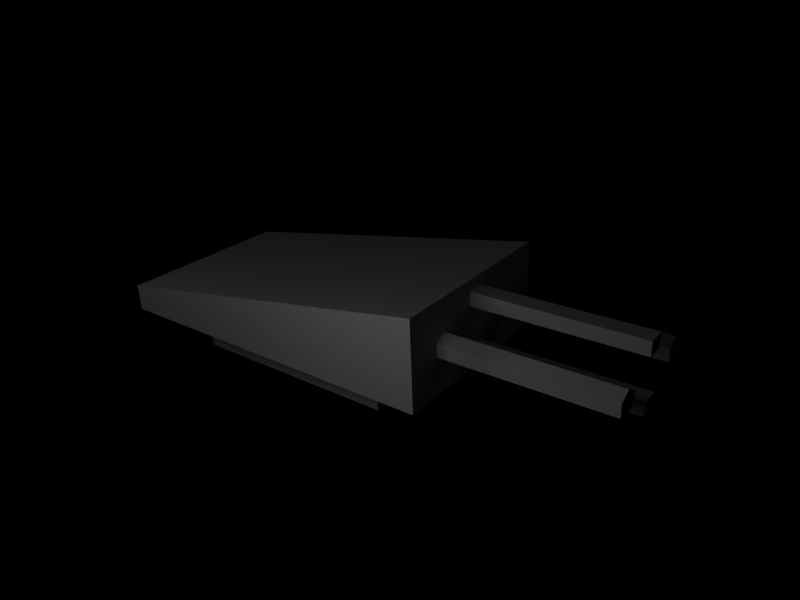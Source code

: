 # Source: WeaponTurret1.blend  (saved by Blender 2.49.2; exported with 4.5.12 LTS)
import bpy
from mathutils import Matrix  # noqa: F401  (used for matrix-valued properties, if any)

bpy.ops.wm.read_factory_settings(use_empty=True)
scene = bpy.context.scene
scene.name = 'Scene'

# ---- collections
col_collection_1 = bpy.data.collections.new('Collection 1'); scene.collection.children.link(col_collection_1)

# ---- materials (node trees are filled in below, after node groups)
mat_material = bpy.data.materials.new('Material')
mat_material.alpha_threshold = 0.0
mat_material.roughness = 0.5
mat_material.line_color = (0.0, 0.0, 0.0, 1.0)

# ---- material node trees

# ---- world
world_world = bpy.data.worlds.new('World'); scene.world = world_world
world_world.color = (0.0, 0.0, 0.0)
world_world.use_sun_shadow = False
world_world.sun_shadow_jitter_overblur = 0.0
world_world.cycles.sampling_method = 'MANUAL'
world_world.cycles.sample_map_resolution = 256

# ---- cameras
cam_camera = bpy.data.cameras.new('Camera')
cam_camera.passepartout_alpha = 0.2
cam_camera.clip_end = 100.0
cam_camera.lens = 35.0
cam_camera.ortho_scale = 7.314
cam_camera.show_passepartout = False
cam_camera.show_safe_areas = True
cam_camera.dof.focus_distance = 0.0
cam_camera.dof.aperture_fstop = 128.0

# ---- lights
light_spot_002 = bpy.data.lights.new('Spot.002', 'POINT')
light_spot_002.transmission_factor = 0.0
light_spot_002.cutoff_distance = 30.0
light_spot_002.energy = 100.0
light_spot_002.shadow_buffer_clip_start = 1.001
light_spot_002.shadow_soft_size = 1.0
light_spot_002.shadow_maximum_resolution = 0.006
light_spot_002.use_absolute_resolution = True
light_spot_002.cycles.use_multiple_importance_sampling = False
light_spot_001 = bpy.data.lights.new('Spot.001', 'POINT')
light_spot_001.transmission_factor = 0.0
light_spot_001.cutoff_distance = 30.0
light_spot_001.energy = 100.0
light_spot_001.shadow_buffer_clip_start = 1.001
light_spot_001.shadow_soft_size = 1.0
light_spot_001.shadow_maximum_resolution = 0.006
light_spot_001.use_absolute_resolution = True
light_spot_001.cycles.use_multiple_importance_sampling = False
light_spot = bpy.data.lights.new('Spot', 'POINT')
light_spot.transmission_factor = 0.0
light_spot.cutoff_distance = 30.0
light_spot.energy = 100.0
light_spot.shadow_buffer_clip_start = 1.001
light_spot.shadow_soft_size = 1.0
light_spot.shadow_maximum_resolution = 0.006
light_spot.use_absolute_resolution = True
light_spot.cycles.use_multiple_importance_sampling = False

# ---- meshes
me_cube = bpy.data.meshes.new('Cube')
me_cube.from_pydata([(0.463, -1.286, 0.439), (0.463, 0.3615, 0.439), (0.463, 0.3615, -0.4216), (0.463, -1.286, -0.4216), (0.1802, 0.3615, -0.4216), (0.1802, -1.286, -0.4216), (0.1802, -1.286, 0.439), (0.1802, 0.3615, 0.439), (0.1802, -1.781, 0.6885), (0.1801, 0.8459, 0.6885), (0.1801, 0.8459, -0.6885), (0.1802, -1.781, -0.6885), (-0.02106, -1.78, 0.6885), (-0.4635, 0.8458, 0.6885), (-0.4635, 0.8458, -0.6885), (-0.02106, -1.78, -0.6885), (-0.1816, 0.8446, -0.2618), (-0.1816, 0.8446, 0.2621), (-0.09354, 0.8456, -0.2618), (-0.09357, 0.8456, 0.2621), (-0.182, 0.8447, 0.4319), (-0.2288, 0.8455, 0.3469), (-0.04548, 0.844, 0.3469), (-0.09142, 0.8454, 0.4319), (-0.09138, 0.8455, -0.4273), (-0.04546, 0.844, -0.346), (-0.2288, 0.8455, -0.346), (-0.182, 0.8447, -0.4273), (-0.2826, 0.8448, -0.0637), (-0.2826, 0.8447, 0.06448), (-0.3834, 0.8457, 0.06571), (-0.3834, 0.846, -0.06616), (0.003489, 0.846, -0.0637), (0.003489, 0.846, 0.06448), (0.104, 0.8453, 0.06575), (0.104, 0.8453, -0.06612), (0.104, 2.003, 0.06575), (0.104, 2.003, -0.06612), (0.003489, 2.003, -0.0637), (0.003489, 2.003, 0.06448), (-0.3834, 2.003, 0.06571), (-0.3834, 2.003, -0.06616), (-0.2826, 2.002, -0.0637), (-0.2826, 2.002, 0.06448), (-0.09138, 2.003, -0.4273), (-0.182, 2.002, -0.4273), (-0.2288, 2.003, -0.346), (-0.1816, 2.002, -0.2618), (-0.09354, 2.003, -0.2618), (-0.04546, 2.001, -0.346), (-0.182, 2.002, 0.4319), (-0.09142, 2.003, 0.4319), (-0.04548, 2.001, 0.3469), (-0.09357, 2.003, 0.2621), (-0.1816, 2.002, 0.2621), (-0.2288, 2.003, 0.3469)], [], [(2, 3, 5, 4), (3, 0, 6, 5), (1, 2, 4, 7), (0, 1, 7, 6), (6, 7, 9, 8), (7, 4, 10, 9), (5, 6, 8, 11), (4, 5, 11, 10), (10, 11, 15, 14), (11, 8, 12, 15), (8, 9, 13, 12), (14, 15, 12, 13), (19, 18, 16, 17), (13, 9, 23, 20), (10, 14, 27, 24), (17, 16, 28, 29), (14, 13, 30, 31), (18, 19, 33, 32), (9, 10, 35, 34), (13, 20, 21, 30), (9, 34, 22, 23), (10, 24, 25, 35), (14, 31, 26, 27), (16, 26, 31, 28), (18, 32, 35, 25), (19, 22, 34, 33), (17, 29, 30, 21), (0, 3, 2, 1), (34, 35, 37, 36), (35, 32, 38, 37), (33, 34, 36, 39), (32, 33, 39, 38), (31, 30, 40, 41), (28, 31, 41, 42), (30, 29, 43, 40), (29, 28, 42, 43), (24, 27, 45, 44), (27, 26, 46, 45), (26, 16, 47, 46), (18, 25, 49, 48), (25, 24, 44, 49), (20, 23, 51, 50), (23, 22, 52, 51), (22, 19, 53, 52), (17, 21, 55, 54), (21, 20, 50, 55), (19, 17, 54, 53), (16, 18, 48, 47), (44, 45, 46, 49), (47, 48, 49, 46), (38, 39, 36, 37), (50, 51, 52, 55), (54, 55, 52, 53), (42, 41, 40, 43)])
_uv = me_cube.uv_layers.new(name='UVTex')
_uv.uv.foreach_set('vector', [0.2183, 0.5019, 0.2173, 0.1584, 0.2752, 0.1582, 0.2763, 0.5017, 0.9824, 0.02572, 0.9829, 0.2021, 0.925, 0.2023, 0.9244, 0.0259, 0.9257, 0.4339, 0.9251, 0.2575, 0.9831, 0.2573, 0.9836, 0.4337, 0.1589, 0.1582, 0.1579, 0.5016, 0.09993, 0.5015, 0.101, 0.158, 0.0989, 0.1604, 0.09994, 0.5039, 0.0491, 0.605, 0.04745, 0.05757, 0.09994, 0.5039, 0.2764, 0.5034, 0.3314, 0.6042, 0.0491, 0.605, 0.2753, 0.1599, 0.0989, 0.1604, 0.04745, 0.05757, 0.3297, 0.05669, 0.2764, 0.5034, 0.2753, 0.1599, 0.3297, 0.05669, 0.3314, 0.6042, 0.3298, 0.605, 0.3314, 0.05759, 0.3726, 0.05771, 0.4617, 0.6054, 0.4637, 0.01817, 0.746, 0.01903, 0.7459, 0.06029, 0.4636, 0.05943, 0.8745, 0.05851, 0.8761, 0.6059, 0.7442, 0.6063, 0.8332, 0.05863, 0.4619, 0.6054, 0.4636, 0.05943, 0.7458, 0.06029, 0.7442, 0.6063, 0.6565, 0.6924, 0.5491, 0.6921, 0.5492, 0.6715, 0.6566, 0.6719, 0.7441, 0.6063, 0.7437, 0.7567, 0.6913, 0.6931, 0.6914, 0.6719, 0.4615, 0.7557, 0.4619, 0.6053, 0.5153, 0.6713, 0.5152, 0.6925, 0.6566, 0.6719, 0.5492, 0.6715, 0.5898, 0.648, 0.6161, 0.6481, 0.4619, 0.6053, 0.7441, 0.6063, 0.6164, 0.6246, 0.5894, 0.6245, 0.5491, 0.6921, 0.6565, 0.6924, 0.6159, 0.715, 0.5897, 0.7149, 0.7437, 0.7567, 0.4615, 0.7557, 0.5891, 0.7384, 0.6161, 0.7385, 0.7441, 0.6063, 0.6914, 0.6719, 0.674, 0.6609, 0.6164, 0.6246, 0.7437, 0.7567, 0.6161, 0.7385, 0.6739, 0.7037, 0.6913, 0.6931, 0.4615, 0.7557, 0.5152, 0.6925, 0.5318, 0.7032, 0.5891, 0.7384, 0.4619, 0.6053, 0.5894, 0.6245, 0.5319, 0.6604, 0.5153, 0.6713, 0.5492, 0.6715, 0.5319, 0.6604, 0.5894, 0.6245, 0.5898, 0.648, 0.5491, 0.6921, 0.5897, 0.7149, 0.5891, 0.7384, 0.5318, 0.7032, 0.6565, 0.6924, 0.6739, 0.7037, 0.6161, 0.7385, 0.6159, 0.715, 0.6566, 0.6719, 0.6161, 0.6481, 0.6164, 0.6246, 0.674, 0.6609, 0.9666, 0.972, 0.7902, 0.9725, 0.7892, 0.6348, 0.9656, 0.6342, 0.4591, 0.7839, 0.4283, 0.7838, 0.4278, 0.9465, 0.4586, 0.9466, 0.4604, 0.7844, 0.4859, 0.7845, 0.4865, 0.9472, 0.4609, 0.9471, 0.5403, 0.7835, 0.5168, 0.7834, 0.5173, 0.9461, 0.5408, 0.9462, 0.4867, 0.7858, 0.5167, 0.7859, 0.5162, 0.9468, 0.4862, 0.9467, 0.3625, 0.7858, 0.3933, 0.7858, 0.3928, 0.9467, 0.362, 0.9467, 0.3351, 0.7838, 0.3608, 0.784, 0.3613, 0.9467, 0.3357, 0.9465, 0.3945, 0.7842, 0.418, 0.784, 0.4175, 0.9467, 0.394, 0.9468, 0.334, 0.7837, 0.304, 0.7836, 0.3035, 0.9463, 0.3335, 0.9463, 0.2426, 0.7839, 0.2638, 0.7838, 0.2633, 0.9465, 0.2421, 0.9466, 0.1415, 0.785, 0.1604, 0.7853, 0.1599, 0.9462, 0.141, 0.9459, 0.1604, 0.7853, 0.1801, 0.7851, 0.1796, 0.9459, 0.1599, 0.9462, 0.202, 0.7837, 0.2216, 0.7834, 0.2211, 0.9461, 0.2015, 0.9464, 0.2226, 0.7836, 0.2416, 0.784, 0.2411, 0.9466, 0.2221, 0.9462, 0.04049, 0.7827, 0.06167, 0.7828, 0.06217, 0.9455, 0.04099, 0.9454, 0.08388, 0.9454, 0.06401, 0.9458, 0.06351, 0.7831, 0.08338, 0.7827, 0.1056, 0.9462, 0.08578, 0.9459, 0.08528, 0.7832, 0.1051, 0.7835, 0.0, 0.7834, 0.01981, 0.7835, 0.02031, 0.9443, 0.0004935, 0.9442, 0.01981, 0.7835, 0.03968, 0.7833, 0.04017, 0.9441, 0.02031, 0.9443, 0.1274, 0.9458, 0.1068, 0.9459, 0.1073, 0.7833, 0.1279, 0.7831, 0.1801, 0.7836, 0.2007, 0.7837, 0.2012, 0.9464, 0.1806, 0.9462, 0.002064, 0.987, 0.02052, 0.9974, 0.03937, 0.9862, 0.002017, 0.9652, 0.03939, 0.9636, 0.02146, 0.9536, 0.002017, 0.9652, 0.03937, 0.9862, 0.4856, 0.9482, 0.4857, 0.9781, 0.4622, 0.9785, 0.4621, 0.9477, 0.05996, 0.9517, 0.07857, 0.9618, 0.07854, 0.9844, 0.04086, 0.9639, 0.04113, 0.9866, 0.04086, 0.9639, 0.07854, 0.9844, 0.05921, 0.9964, 0.3609, 0.9777, 0.3373, 0.9782, 0.3374, 0.9474, 0.361, 0.9477])
me_cube.materials.append(mat_material)
me_cube.use_remesh_preserve_volume = False
me_cube.use_remesh_preserve_attributes = False
me_cube.use_mirror_vertex_groups = False
me_cube.update()

# ---- objects
ob_lamp_002 = bpy.data.objects.new('Lamp.002', light_spot_002)
ob_lamp_001 = bpy.data.objects.new('Lamp.001', light_spot_001)
ob_cube = bpy.data.objects.new('Cube', me_cube)
ob_lamp = bpy.data.objects.new('Lamp', light_spot)
ob_camera = bpy.data.objects.new('Camera', cam_camera)

# ---- transforms, parenting, visibility, modifiers, constraints
ob_lamp_002.location = (3.109, 0.8928, 2.579)
ob_lamp_002.rotation_euler = (0.6503, 0.05522, 1.866)
ob_lamp_002.lock_rotations_4d = False
ob_lamp_002.empty_display_type = 'ARROWS'
ob_lamp_002.color = (0.0, 0.0, 0.0, 0.0)
ob_lamp_002.lineart.crease_threshold = 0.0
ob_lamp_001.location = (3.109, -3.286, 4.04)
ob_lamp_001.rotation_euler = (0.6503, 0.05522, 1.866)
ob_lamp_001.lock_rotations_4d = False
ob_lamp_001.empty_display_type = 'ARROWS'
ob_lamp_001.color = (0.0, 0.0, 0.0, 0.0)
ob_lamp_001.lineart.crease_threshold = 0.0
ob_cube.location = (0.0, 0.0, 1.114)
ob_cube.rotation_euler = (-0.0, 1.571, -0.0)
ob_cube.lock_rotations_4d = False
ob_cube.empty_display_type = 'ARROWS'
ob_cube.color = (0.0, 0.0, 0.0, 1.0)
ob_cube.lineart.crease_threshold = 0.0
ob_lamp.location = (-5.282, 3.05, 5.904)
ob_lamp.rotation_euler = (0.6503, 0.05522, 1.866)
ob_lamp.lock_rotations_4d = False
ob_lamp.empty_display_type = 'ARROWS'
ob_lamp.color = (0.0, 0.0, 0.0, 0.0)
ob_lamp.lineart.crease_threshold = 0.0
ob_camera.location = (3.756, 3.194, 3.545)
ob_camera.rotation_euler = (1.124, 0.03718, 2.219)
ob_camera.lock_rotations_4d = False
ob_camera.empty_display_type = 'ARROWS'
ob_camera.color = (0.0, 0.0, 0.0, 0.0)
ob_camera.display_type = 'WIRE'
ob_camera.lineart.crease_threshold = 0.0

# ---- collection membership
col_collection_1.objects.link(ob_lamp_002)
col_collection_1.objects.link(ob_lamp_001)
col_collection_1.objects.link(ob_cube)
col_collection_1.objects.link(ob_lamp)
col_collection_1.objects.link(ob_camera)

# ---- scene / render settings (as saved in the file)
scene.camera = ob_camera
scene.frame_start = 1; scene.frame_end = 250; scene.frame_set(3)
scene.render.engine = 'BLENDER_EEVEE_NEXT'
scene.render.image_settings.file_format = 'JPEG'
scene.render.image_settings.color_mode = 'RGB'
scene.render.image_settings.compression = 90
scene.render.resolution_x = 800
scene.render.resolution_y = 600
scene.render.pixel_aspect_x = 100.0
scene.render.pixel_aspect_y = 100.0
scene.render.fps = 25
scene.render.dither_intensity = 0.0
scene.render.use_compositing = False
scene.render.use_sequencer = False
scene.render.bake_margin = 2
scene.render.bake_bias = 0.0
scene.render.use_stamp_time = False
scene.render.use_stamp_date = False
scene.render.use_stamp_frame = False
scene.render.use_stamp_camera = False
scene.render.use_stamp_scene = False
scene.render.use_stamp_filename = False
scene.render.use_stamp_render_time = False
scene.render.stamp_font_size = 0
scene.cycles.use_denoising = False
scene.cycles.samples = 10
scene.cycles.sampling_pattern = 'TABULATED_SOBOL'
scene.cycles.light_sampling_threshold = 0.0
scene.cycles.use_adaptive_sampling = False
scene.cycles.use_light_tree = False
scene.cycles.blur_glossy = 0.0
scene.cycles.volume_bounces = 1
scene.cycles.pixel_filter_type = 'GAUSSIAN'
scene.cycles.sample_clamp_indirect = 0.0
scene.view_settings.view_transform = 'Raw'
bpy.context.view_layer.update()
